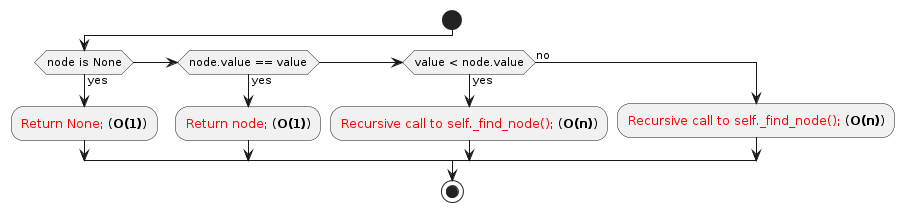

The diagram above was rendered by PlantUML. Its source (embedded in the PNG):
@startuml
skinparam defaultFontName Arial

start

if (node is None) then (yes)
  :<font color=red>Return None;</font> (**O(1)**);
elseif (node.value == value) then (yes)
  :<font color=red>Return node;</font> (**O(1)**);
elseif (value < node.value) then (yes)
  :<font color=red>Recursive call to self._find_node();</font> (**O(n)**);
else (no)
  :<font color=red>Recursive call to self._find_node();</font> (**O(n)**);
endif

stop
@enduml